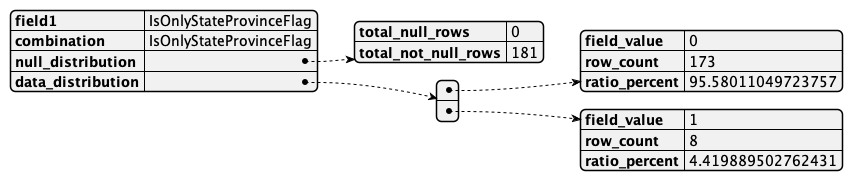

The diagram above was rendered by PlantUML. Its source (embedded in the PNG):
@startjson
{
    "field1": "IsOnlyStateProvinceFlag",
    "combination": "IsOnlyStateProvinceFlag",
    "null_distribution": {
        "total_null_rows": 0,
        "total_not_null_rows": 181
    },
    "data_distribution": [
        {
            "field_value": "0",
            "row_count": 173,
            "ratio_percent": 95.58011049723757
        },
        {
            "field_value": "1",
            "row_count": 8,
            "ratio_percent": 4.419889502762431
        }
    ]
}
@endjson